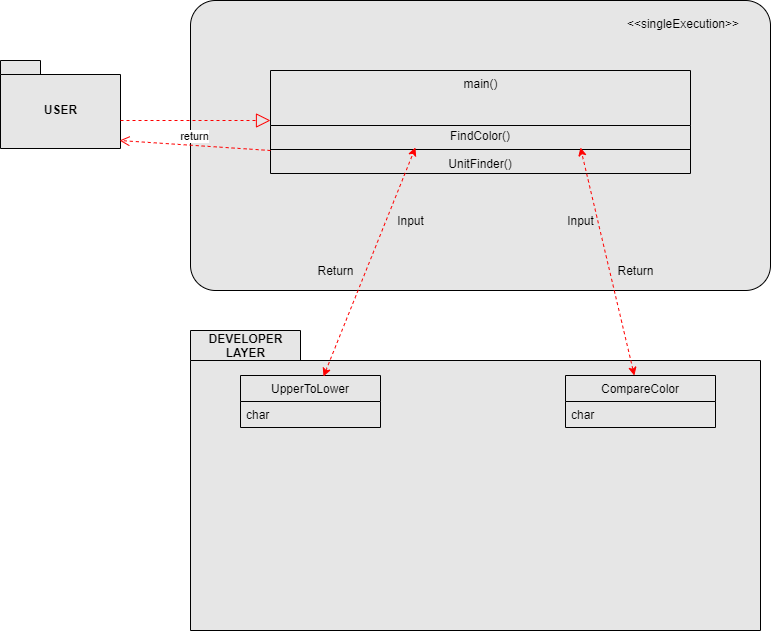

The diagram above was exported from draw.io. Its source (the exported page's mxGraphModel, read from the mxfile embedded in the PNG):
<mxGraphModel dx="1323" dy="626" grid="1" gridSize="10" guides="1" tooltips="1" connect="1" arrows="1" fold="1" page="1" pageScale="1" pageWidth="827" pageHeight="1169" math="0" shadow="0">
  <root>
    <mxCell id="0" />
    <mxCell id="1" parent="0" />
    <mxCell id="3sHOLH0x0e0kruDYky0c-101" value="USER" style="shape=folder;fontStyle=1;spacingTop=10;tabWidth=40;tabHeight=14;tabPosition=left;html=1;fillColor=#E6E6E6;" parent="1" vertex="1">
      <mxGeometry x="90" y="320" width="120" height="88" as="geometry" />
    </mxCell>
    <mxCell id="3sHOLH0x0e0kruDYky0c-83" value="DEVELOPER&lt;br&gt;LAYER" style="shape=folder;fontStyle=1;tabWidth=110;tabHeight=30;tabPosition=left;html=1;boundedLbl=1;labelInHeader=1;container=1;collapsible=0;recursiveResize=0;fillColor=#E6E6E6;" parent="1" vertex="1">
      <mxGeometry x="280" y="590" width="570" height="300" as="geometry" />
    </mxCell>
    <mxCell id="3sHOLH0x0e0kruDYky0c-89" value="CompareColor" style="swimlane;fontStyle=0;childLayout=stackLayout;horizontal=1;startSize=26;fillColor=none;horizontalStack=0;resizeParent=1;resizeParentMax=0;resizeLast=0;collapsible=1;marginBottom=0;" parent="3sHOLH0x0e0kruDYky0c-83" vertex="1">
      <mxGeometry x="375" y="45" width="150" height="52" as="geometry" />
    </mxCell>
    <mxCell id="3sHOLH0x0e0kruDYky0c-90" value="char" style="text;strokeColor=none;fillColor=none;align=left;verticalAlign=top;spacingLeft=4;spacingRight=4;overflow=hidden;rotatable=0;points=[[0,0.5],[1,0.5]];portConstraint=eastwest;" parent="3sHOLH0x0e0kruDYky0c-89" vertex="1">
      <mxGeometry y="26" width="150" height="26" as="geometry" />
    </mxCell>
    <mxCell id="3sHOLH0x0e0kruDYky0c-85" value="UpperToLower" style="swimlane;fontStyle=0;childLayout=stackLayout;horizontal=1;startSize=26;fillColor=none;horizontalStack=0;resizeParent=1;resizeParentMax=0;resizeLast=0;collapsible=1;marginBottom=0;" parent="3sHOLH0x0e0kruDYky0c-83" vertex="1">
      <mxGeometry x="50" y="45" width="140" height="52" as="geometry" />
    </mxCell>
    <mxCell id="3sHOLH0x0e0kruDYky0c-86" value="char" style="text;strokeColor=none;fillColor=none;align=left;verticalAlign=top;spacingLeft=4;spacingRight=4;overflow=hidden;rotatable=0;points=[[0,0.5],[1,0.5]];portConstraint=eastwest;" parent="3sHOLH0x0e0kruDYky0c-85" vertex="1">
      <mxGeometry y="26" width="140" height="26" as="geometry" />
    </mxCell>
    <mxCell id="3sHOLH0x0e0kruDYky0c-102" value="&amp;lt;&amp;lt;singleExecution&amp;gt;&amp;gt;" style="html=1;align=right;verticalAlign=top;rounded=1;absoluteArcSize=1;arcSize=50;dashed=0;spacingTop=10;spacingRight=30;fillColor=#E6E6E6;" parent="1" vertex="1">
      <mxGeometry x="280" y="260" width="580" height="290" as="geometry" />
    </mxCell>
    <mxCell id="3sHOLH0x0e0kruDYky0c-103" value="main()" style="swimlane;fontStyle=0;align=center;verticalAlign=top;childLayout=stackLayout;horizontal=1;startSize=55;horizontalStack=0;resizeParent=1;resizeParentMax=0;resizeLast=0;collapsible=0;marginBottom=0;html=1;fillColor=#E6E6E6;" parent="1" vertex="1">
      <mxGeometry x="360" y="330" width="420" height="103" as="geometry" />
    </mxCell>
    <mxCell id="3sHOLH0x0e0kruDYky0c-104" value="FindColor()" style="text;html=1;strokeColor=none;fillColor=none;align=center;verticalAlign=middle;spacingLeft=4;spacingRight=4;overflow=hidden;rotatable=0;points=[[0,0.5],[1,0.5]];portConstraint=eastwest;" parent="3sHOLH0x0e0kruDYky0c-103" vertex="1">
      <mxGeometry y="55" width="420" height="20" as="geometry" />
    </mxCell>
    <mxCell id="3sHOLH0x0e0kruDYky0c-108" value="" style="line;strokeWidth=1;fillColor=none;align=left;verticalAlign=middle;spacingTop=-1;spacingLeft=3;spacingRight=3;rotatable=0;labelPosition=right;points=[];portConstraint=eastwest;" parent="3sHOLH0x0e0kruDYky0c-103" vertex="1">
      <mxGeometry y="75" width="420" height="8" as="geometry" />
    </mxCell>
    <mxCell id="3sHOLH0x0e0kruDYky0c-109" value="UnitFinder()" style="text;html=1;strokeColor=none;fillColor=none;align=center;verticalAlign=middle;spacingLeft=4;spacingRight=4;overflow=hidden;rotatable=0;points=[[0,0.5],[1,0.5]];portConstraint=eastwest;" parent="3sHOLH0x0e0kruDYky0c-103" vertex="1">
      <mxGeometry y="83" width="420" height="20" as="geometry" />
    </mxCell>
    <mxCell id="3sHOLH0x0e0kruDYky0c-112" value="" style="endArrow=block;dashed=1;endFill=0;endSize=12;html=1;strokeColor=#FF0000;" parent="1" edge="1">
      <mxGeometry width="160" relative="1" as="geometry">
        <mxPoint x="210" y="380" as="sourcePoint" />
        <mxPoint x="360" y="380" as="targetPoint" />
      </mxGeometry>
    </mxCell>
    <mxCell id="3sHOLH0x0e0kruDYky0c-116" value="return" style="html=1;verticalAlign=bottom;endArrow=open;dashed=1;endSize=8;entryX=0.992;entryY=0.909;entryDx=0;entryDy=0;entryPerimeter=0;strokeColor=#FF0000;" parent="1" target="3sHOLH0x0e0kruDYky0c-101" edge="1">
      <mxGeometry relative="1" as="geometry">
        <mxPoint x="360" y="410" as="sourcePoint" />
        <mxPoint x="280" y="410" as="targetPoint" />
      </mxGeometry>
    </mxCell>
    <mxCell id="upzxku0AYw3G5o3TOS82-5" value="" style="endArrow=classic;startArrow=classic;html=1;fontColor=#FFFFFF;exitX=0.593;exitY=0.019;exitDx=0;exitDy=0;exitPerimeter=0;entryX=0.345;entryY=1.1;entryDx=0;entryDy=0;entryPerimeter=0;dashed=1;strokeColor=#FF0000;" parent="1" source="3sHOLH0x0e0kruDYky0c-85" target="3sHOLH0x0e0kruDYky0c-104" edge="1">
      <mxGeometry width="50" height="50" relative="1" as="geometry">
        <mxPoint x="420" y="620" as="sourcePoint" />
        <mxPoint x="470" y="570" as="targetPoint" />
      </mxGeometry>
    </mxCell>
    <mxCell id="upzxku0AYw3G5o3TOS82-19" value="" style="endArrow=classic;startArrow=classic;html=1;dashed=1;fontColor=#FFFFFF;entryX=0.738;entryY=1.1;entryDx=0;entryDy=0;entryPerimeter=0;strokeColor=#FF0000;" parent="1" source="3sHOLH0x0e0kruDYky0c-89" target="3sHOLH0x0e0kruDYky0c-104" edge="1">
      <mxGeometry width="50" height="50" relative="1" as="geometry">
        <mxPoint x="420" y="610" as="sourcePoint" />
        <mxPoint x="470" y="560" as="targetPoint" />
      </mxGeometry>
    </mxCell>
    <mxCell id="Ar7oFrBzlTAFzdYVok_c-1" value="Input" style="text;html=1;align=center;verticalAlign=middle;resizable=0;points=[];autosize=1;strokeColor=none;" vertex="1" parent="1">
      <mxGeometry x="480" y="470" width="40" height="20" as="geometry" />
    </mxCell>
    <mxCell id="Ar7oFrBzlTAFzdYVok_c-2" value="Input" style="text;html=1;align=center;verticalAlign=middle;resizable=0;points=[];autosize=1;strokeColor=none;" vertex="1" parent="1">
      <mxGeometry x="650" y="470" width="40" height="20" as="geometry" />
    </mxCell>
    <mxCell id="Ar7oFrBzlTAFzdYVok_c-3" value="Return" style="text;html=1;align=center;verticalAlign=middle;resizable=0;points=[];autosize=1;strokeColor=none;rotation=0;" vertex="1" parent="1">
      <mxGeometry x="400" y="520" width="50" height="20" as="geometry" />
    </mxCell>
    <mxCell id="Ar7oFrBzlTAFzdYVok_c-4" value="Return" style="text;html=1;align=center;verticalAlign=middle;resizable=0;points=[];autosize=1;strokeColor=none;" vertex="1" parent="1">
      <mxGeometry x="700" y="520" width="50" height="20" as="geometry" />
    </mxCell>
  </root>
</mxGraphModel>